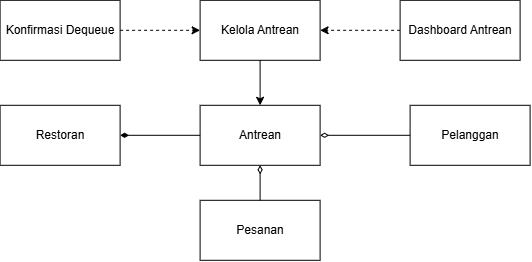

The diagram above was exported from draw.io. Its source (the exported page's mxGraphModel, read from the mxfile embedded in the PNG):
<mxGraphModel dx="644" dy="411" grid="1" gridSize="10" guides="1" tooltips="1" connect="1" arrows="1" fold="1" page="1" pageScale="1" pageWidth="1100" pageHeight="850" math="0" shadow="0">
  <root>
    <mxCell id="xixavYXDYZw2B07Pa0Ej-0" />
    <mxCell id="xixavYXDYZw2B07Pa0Ej-1" parent="xixavYXDYZw2B07Pa0Ej-0" />
    <mxCell id="zLjVBctObqrtTh8QIegm-0" parent="xixavYXDYZw2B07Pa0Ej-1" style="rounded=0;whiteSpace=wrap;html=1;" value="Kelola Antrean" vertex="1">
      <mxGeometry height="60" width="120" x="370" y="320" as="geometry" />
    </mxCell>
    <mxCell id="zLjVBctObqrtTh8QIegm-1" parent="xixavYXDYZw2B07Pa0Ej-1" style="rounded=0;whiteSpace=wrap;html=1;" value="Dashboard Antrean" vertex="1">
      <mxGeometry height="60" width="120" x="570" y="320" as="geometry" />
    </mxCell>
    <mxCell id="zLjVBctObqrtTh8QIegm-2" parent="xixavYXDYZw2B07Pa0Ej-1" style="rounded=0;whiteSpace=wrap;html=1;" value="Pelanggan" vertex="1">
      <mxGeometry height="60" width="120" x="580" y="425" as="geometry" />
    </mxCell>
    <mxCell id="zLjVBctObqrtTh8QIegm-3" parent="xixavYXDYZw2B07Pa0Ej-1" style="rounded=0;whiteSpace=wrap;html=1;" value="Restoran" vertex="1">
      <mxGeometry height="60" width="120" x="170" y="425" as="geometry" />
    </mxCell>
    <mxCell id="zLjVBctObqrtTh8QIegm-4" parent="xixavYXDYZw2B07Pa0Ej-1" style="rounded=0;whiteSpace=wrap;html=1;" value="Konfirmasi Dequeue" vertex="1">
      <mxGeometry height="60" width="120" x="170" y="320" as="geometry" />
    </mxCell>
    <mxCell id="zLjVBctObqrtTh8QIegm-5" parent="xixavYXDYZw2B07Pa0Ej-1" style="rounded=0;whiteSpace=wrap;html=1;" value="Antrean" vertex="1">
      <mxGeometry height="60" width="120" x="370" y="425" as="geometry" />
    </mxCell>
    <mxCell id="zLjVBctObqrtTh8QIegm-6" edge="1" parent="xixavYXDYZw2B07Pa0Ej-1" source="zLjVBctObqrtTh8QIegm-5" style="endArrow=diamondThin;html=1;rounded=0;endFill=1;entryX=1;entryY=0.5;entryDx=0;entryDy=0;exitX=0;exitY=0.5;exitDx=0;exitDy=0;" target="zLjVBctObqrtTh8QIegm-3" value="">
      <mxGeometry height="50" relative="1" width="50" as="geometry">
        <mxPoint x="420" y="570" as="sourcePoint" />
        <mxPoint x="530" y="410" as="targetPoint" />
      </mxGeometry>
    </mxCell>
    <mxCell id="zLjVBctObqrtTh8QIegm-7" edge="1" parent="xixavYXDYZw2B07Pa0Ej-1" source="zLjVBctObqrtTh8QIegm-2" style="endArrow=diamondThin;html=1;rounded=0;entryX=1;entryY=0.5;entryDx=0;entryDy=0;endFill=0;" target="zLjVBctObqrtTh8QIegm-5" value="">
      <mxGeometry height="50" relative="1" width="50" as="geometry">
        <mxPoint x="480" y="460" as="sourcePoint" />
        <mxPoint x="530" y="410" as="targetPoint" />
      </mxGeometry>
    </mxCell>
    <mxCell id="zLjVBctObqrtTh8QIegm-8" edge="1" parent="xixavYXDYZw2B07Pa0Ej-1" source="zLjVBctObqrtTh8QIegm-0" style="endArrow=classic;html=1;rounded=0;exitX=0.5;exitY=1;exitDx=0;exitDy=0;entryX=0.5;entryY=0;entryDx=0;entryDy=0;" target="zLjVBctObqrtTh8QIegm-5" value="">
      <mxGeometry height="50" relative="1" width="50" as="geometry">
        <mxPoint x="480" y="460" as="sourcePoint" />
        <mxPoint x="530" y="410" as="targetPoint" />
      </mxGeometry>
    </mxCell>
    <mxCell id="zLjVBctObqrtTh8QIegm-9" edge="1" parent="xixavYXDYZw2B07Pa0Ej-1" source="zLjVBctObqrtTh8QIegm-4" style="endArrow=classic;html=1;rounded=0;exitX=1;exitY=0.5;exitDx=0;exitDy=0;entryX=0;entryY=0.5;entryDx=0;entryDy=0;dashed=1;" target="zLjVBctObqrtTh8QIegm-0" value="">
      <mxGeometry height="50" relative="1" width="50" as="geometry">
        <mxPoint x="480" y="460" as="sourcePoint" />
        <mxPoint x="530" y="410" as="targetPoint" />
      </mxGeometry>
    </mxCell>
    <mxCell id="zLjVBctObqrtTh8QIegm-10" edge="1" parent="xixavYXDYZw2B07Pa0Ej-1" source="zLjVBctObqrtTh8QIegm-1" style="endArrow=classic;html=1;rounded=0;exitX=0;exitY=0.5;exitDx=0;exitDy=0;entryX=1;entryY=0.5;entryDx=0;entryDy=0;dashed=1;" target="zLjVBctObqrtTh8QIegm-0" value="">
      <mxGeometry height="50" relative="1" width="50" as="geometry">
        <mxPoint x="310" y="350" as="sourcePoint" />
        <mxPoint x="390" y="350" as="targetPoint" />
      </mxGeometry>
    </mxCell>
    <mxCell id="H8HkTtAZwsew1_tGE35C-0" parent="xixavYXDYZw2B07Pa0Ej-1" style="rounded=0;whiteSpace=wrap;html=1;" value="Pesanan" vertex="1">
      <mxGeometry height="60" width="120" x="370" y="520" as="geometry" />
    </mxCell>
    <mxCell id="H8HkTtAZwsew1_tGE35C-1" edge="1" parent="xixavYXDYZw2B07Pa0Ej-1" source="H8HkTtAZwsew1_tGE35C-0" style="endArrow=diamondThin;html=1;rounded=0;entryX=0.5;entryY=1;entryDx=0;entryDy=0;endFill=0;" target="zLjVBctObqrtTh8QIegm-5" value="">
      <mxGeometry height="50" relative="1" width="50" as="geometry">
        <mxPoint x="640" y="450" as="sourcePoint" />
        <mxPoint x="550" y="450" as="targetPoint" />
      </mxGeometry>
    </mxCell>
  </root>
</mxGraphModel>